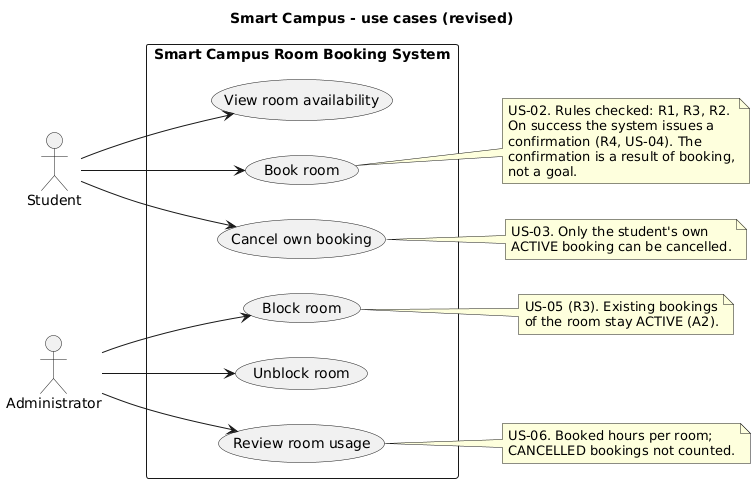

The diagram above was rendered by PlantUML. Its source (embedded in the PNG):
@startuml
left to right direction
skinparam packageStyle rectangle
title Smart Campus - use cases (revised)

actor Student
actor Administrator

rectangle "Smart Campus Room Booking System" {
  usecase "View room availability" as UC1
  usecase "Book room" as UC2
  usecase "Cancel own booking" as UC3
  usecase "Block room" as UC4
  usecase "Unblock room" as UC5
  usecase "Review room usage" as UC6
}

Student --> UC1
Student --> UC2
Student --> UC3

Administrator --> UC4
Administrator --> UC5
Administrator --> UC6

note right of UC2
  US-02. Rules checked: R1, R3, R2.
  On success the system issues a
  confirmation (R4, US-04). The
  confirmation is a result of booking,
  not a goal.
end note

note right of UC3
  US-03. Only the student's own
  ACTIVE booking can be cancelled.
end note

note right of UC4
  US-05 (R3). Existing bookings
  of the room stay ACTIVE (A2).
end note

note right of UC6
  US-06. Booked hours per room;
  CANCELLED bookings not counted.
end note
@enduml